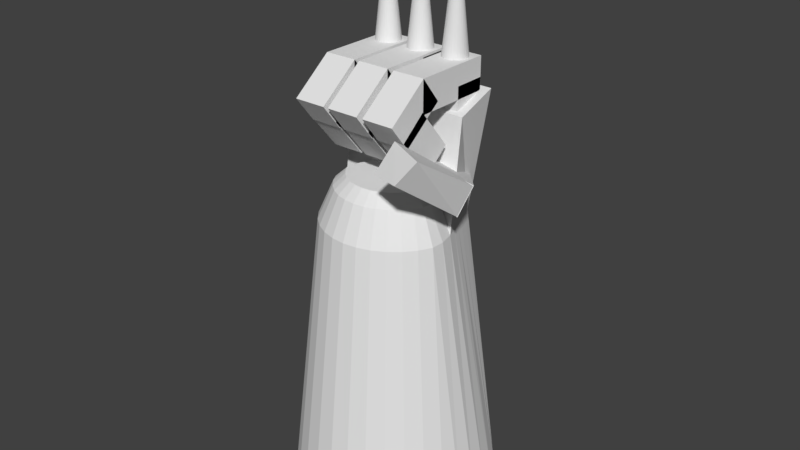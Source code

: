 # Source: bigboi.blend  (saved by Blender 2.79.0; exported with 4.5.12 LTS)
import bpy
from mathutils import Matrix  # noqa: F401  (used for matrix-valued properties, if any)

bpy.ops.wm.read_factory_settings(use_empty=True)
scene = bpy.context.scene
scene.name = 'Scene'

# ---- collections
col_collection_1 = bpy.data.collections.new('Collection 1'); scene.collection.children.link(col_collection_1)

# ---- world
world_world = bpy.data.worlds.new('World'); scene.world = world_world
world_world.color = (0.05088, 0.05088, 0.05088)
world_world.use_sun_shadow = False
world_world.sun_shadow_jitter_overblur = 0.0
world_world.cycles.sampling_method = 'MANUAL'

# ---- meshes
me_cone_001 = bpy.data.meshes.new('Cone.001')
me_cone_001.from_pydata([(0.0, 1.0, -1.0), (0.0, 0.0, 1.0), (0.1951, 0.9808, -1.0), (0.3827, 0.9239, -1.0), (0.5556, 0.8315, -1.0), (0.7071, 0.7071, -1.0), (0.8315, 0.5556, -1.0), (0.9239, 0.3827, -1.0), (0.9808, 0.1951, -1.0), (1.0, 7.55e-08, -1.0), (0.9808, -0.1951, -1.0), (0.9239, -0.3827, -1.0), (0.8315, -0.5556, -1.0), (0.7071, -0.7071, -1.0), (0.5556, -0.8315, -1.0), (0.3827, -0.9239, -1.0), (0.1951, -0.9808, -1.0), (-3.258e-07, -1.0, -1.0), (-0.1951, -0.9808, -1.0), (-0.3827, -0.9239, -1.0), (-0.5556, -0.8315, -1.0), (-0.7071, -0.7071, -1.0), (-0.8315, -0.5556, -1.0), (-0.9239, -0.3827, -1.0), (-0.9808, -0.1951, -1.0), (-1.0, 9.656e-07, -1.0), (-0.9808, 0.1951, -1.0), (-0.9239, 0.3827, -1.0), (-0.8315, 0.5556, -1.0), (-0.7071, 0.7071, -1.0), (-0.5556, 0.8315, -1.0), (-0.3827, 0.9239, -1.0), (-0.1951, 0.9808, -1.0)], [], [(0, 1, 2), (2, 1, 3), (3, 1, 4), (4, 1, 5), (5, 1, 6), (6, 1, 7), (7, 1, 8), (8, 1, 9), (9, 1, 10), (10, 1, 11), (11, 1, 12), (12, 1, 13), (13, 1, 14), (14, 1, 15), (15, 1, 16), (16, 1, 17), (17, 1, 18), (18, 1, 19), (19, 1, 20), (20, 1, 21), (21, 1, 22), (22, 1, 23), (23, 1, 24), (24, 1, 25), (25, 1, 26), (26, 1, 27), (27, 1, 28), (28, 1, 29), (29, 1, 30), (30, 1, 31), (31, 1, 32), (32, 1, 0), (0, 2, 3, 4, 5, 6, 7, 8, 9, 10, 11, 12, 13, 14, 15, 16, 17, 18, 19, 20, 21, 22, 23, 24, 25, 26, 27, 28, 29, 30, 31, 32)])
me_cone_001.use_remesh_preserve_volume = False
me_cone_001.use_remesh_preserve_attributes = False
me_cone_001.use_mirror_vertex_groups = False
me_cone_001.update()
me_icosphere = bpy.data.meshes.new('Icosphere')
me_icosphere.from_pydata([(0.0, 0.0, -1.0), (0.7236, -0.5257, -0.4472), (-0.2764, -0.8506, -0.4472), (-0.8944, 0.0, -0.4472), (-0.2764, 0.8506, -0.4472), (0.7236, 0.5257, -0.4472), (0.2764, -0.8506, 0.4472), (-0.7236, -0.5257, 0.4472), (-0.7236, 0.5257, 0.4472), (0.2764, 0.8506, 0.4472), (0.8944, 0.0, 0.4472), (0.0, 0.0, 1.0), (-0.1625, -0.5, -0.8507), (0.4253, -0.309, -0.8507), (0.2629, -0.809, -0.5257), (0.8506, 0.0, -0.5257), (0.4253, 0.309, -0.8507), (-0.5257, 0.0, -0.8507), (-0.6882, -0.5, -0.5257), (-0.1625, 0.5, -0.8507), (-0.6882, 0.5, -0.5257), (0.2629, 0.809, -0.5257), (0.9511, -0.309, 0.0), (0.9511, 0.309, 0.0), (0.0, -1.0, 0.0), (0.5878, -0.809, 0.0), (-0.9511, -0.309, 0.0), (-0.5878, -0.809, 0.0), (-0.5878, 0.809, 0.0), (-0.9511, 0.309, 0.0), (0.5878, 0.809, 0.0), (0.0, 1.0, 0.0), (0.6882, -0.5, 0.5257), (-0.2629, -0.809, 0.5257), (-0.8506, 0.0, 0.5257), (-0.2629, 0.809, 0.5257), (0.6882, 0.5, 0.5257), (0.1625, -0.5, 0.8507), (0.5257, 0.0, 0.8507), (-0.4253, -0.309, 0.8507), (-0.4253, 0.309, 0.8507), (0.1625, 0.5, 0.8507)], [], [(0, 13, 12), (1, 13, 15), (0, 12, 17), (0, 17, 19), (0, 19, 16), (1, 15, 22), (2, 14, 24), (3, 18, 26), (4, 20, 28), (5, 21, 30), (1, 22, 25), (2, 24, 27), (3, 26, 29), (4, 28, 31), (5, 30, 23), (6, 32, 37), (7, 33, 39), (8, 34, 40), (9, 35, 41), (10, 36, 38), (38, 41, 11), (38, 36, 41), (36, 9, 41), (41, 40, 11), (41, 35, 40), (35, 8, 40), (40, 39, 11), (40, 34, 39), (34, 7, 39), (39, 37, 11), (39, 33, 37), (33, 6, 37), (37, 38, 11), (37, 32, 38), (32, 10, 38), (23, 36, 10), (23, 30, 36), (30, 9, 36), (31, 35, 9), (31, 28, 35), (28, 8, 35), (29, 34, 8), (29, 26, 34), (26, 7, 34), (27, 33, 7), (27, 24, 33), (24, 6, 33), (25, 32, 6), (25, 22, 32), (22, 10, 32), (30, 31, 9), (30, 21, 31), (21, 4, 31), (28, 29, 8), (28, 20, 29), (20, 3, 29), (26, 27, 7), (26, 18, 27), (18, 2, 27), (24, 25, 6), (24, 14, 25), (14, 1, 25), (22, 23, 10), (22, 15, 23), (15, 5, 23), (16, 21, 5), (16, 19, 21), (19, 4, 21), (19, 20, 4), (19, 17, 20), (17, 3, 20), (17, 18, 3), (17, 12, 18), (12, 2, 18), (15, 16, 5), (15, 13, 16), (13, 0, 16), (12, 14, 2), (12, 13, 14), (13, 1, 14)])
me_icosphere.use_remesh_preserve_volume = False
me_icosphere.use_remesh_preserve_attributes = False
me_icosphere.use_mirror_vertex_groups = False
me_icosphere.update()
me_cube_002 = bpy.data.meshes.new('Cube.002')
me_cube_002.from_pydata([(-1.0, -1.0, -1.0), (-1.0, -1.0, 1.0), (-1.0, 1.0, -1.0), (-1.0, 1.0, 1.0), (1.0, -1.0, -1.0), (1.0, -1.0, 1.0), (1.0, 1.0, -1.0), (1.0, 1.0, 1.0)], [], [(0, 1, 3, 2), (2, 3, 7, 6), (6, 7, 5, 4), (4, 5, 1, 0), (2, 6, 4, 0), (7, 3, 1, 5)])
me_cube_002.use_remesh_preserve_volume = False
me_cube_002.use_remesh_preserve_attributes = False
me_cube_002.use_mirror_vertex_groups = False
me_cube_002.update()
me_cube_001 = bpy.data.meshes.new('Cube.001')
me_cube_001.from_pydata([(-1.0, -1.0, -1.0), (-1.0, -0.5077, 0.762), (-0.6423, 1.027, -1.0), (-1.0, 1.0, 1.0), (1.0, -1.0, -1.0), (1.0, -0.5077, 0.762), (0.6558, 1.0, -1.0), (1.0, 1.0, 1.0)], [], [(0, 1, 3, 2), (2, 3, 7, 6), (6, 7, 5, 4), (4, 5, 1, 0), (2, 6, 4, 0), (7, 3, 1, 5)])
me_cube_001.use_remesh_preserve_volume = False
me_cube_001.use_remesh_preserve_attributes = False
me_cube_001.use_mirror_vertex_groups = False
me_cube_001.update()
me_cylinder_001 = bpy.data.meshes.new('Cylinder.001')
me_cylinder_001.from_pydata([(-0.003826, 0.4255, 1.32), (0.1909, 0.415, 1.32), (0.3862, 0.4184, 1.32), (0.3403, 0.419, 1.32), (0.7074, 0.7074, -0.3512), (0.299, 0.518, 1.32), (0.8318, 0.5558, -0.3512), (0.3625, 0.355, 1.32), (0.9243, 0.3828, -0.3512), (0.4197, 0.207, 1.32), (0.9812, 0.1952, -0.3512), (0.4776, 0.061, 1.32), (1.0, -1.035e-07, -0.3512), (0.5385, -0.09352, 1.32), (0.9812, -0.1952, -0.3512), (0.5673, -0.2271, 1.32), (0.9243, -0.3828, -0.3512), (0.5651, -0.2848, 1.32), (0.8318, -0.5558, -0.3512), (0.5292, -0.352, 1.32), (0.7074, -0.7074, -0.3512), (0.4505, -0.448, 1.32), (0.5558, -0.8318, -0.3512), (0.3545, -0.5267, 1.32), (0.3828, -0.9243, -0.3512), (0.2449, -0.5853, 1.32), (0.1952, -0.9812, -0.3512), (0.1261, -0.6213, 1.32), (-3.357e-07, -1.0, -0.3512), (0.002499, -0.6335, 1.32), (-0.1952, -0.9812, -0.3512), (-0.1211, -0.6213, 1.32), (-0.3828, -0.9243, -0.3512), (-0.2399, -0.5853, 1.32), (-0.5558, -0.8318, -0.3512), (-0.3495, -0.5267, 1.32), (-0.7074, -0.7074, -0.3512), (-0.4455, -0.448, 1.32), (-0.8318, -0.5558, -0.3512), (-0.5242, -0.352, 1.32), (-0.9243, -0.3828, -0.3512), (-0.5639, -0.2778, 1.32), (-0.9812, -0.1952, -0.3512), (-0.5678, -0.2286, 1.32), (-1.0, 8.905e-07, -0.3512), (-0.5347, -0.105, 1.32), (-0.9812, 0.1952, -0.3512), (-0.4718, 0.05898, 1.32), (-0.9243, 0.3828, -0.3512), (-0.4058, 0.2321, 1.32), (-0.8318, 0.5558, -0.3512), (-0.3485, 0.3704, 1.32), (-0.7074, 0.7074, -0.3512), (-0.2934, 0.5052, 1.32), (-0.3264, 0.4291, 1.32), (-0.3817, 0.4278, 1.32), (-0.1949, 0.4218, 1.32), (0.1951, 0.7799, 1.0), (0.0, 0.7904, 1.0), (0.3827, 0.7832, 1.0), (0.582, 0.7807, 1.0), (0.6347, 0.6546, 1.0), (0.7, 0.4869, 1.0), (0.7568, 0.3399, 1.0), (0.8143, 0.1951, 1.0), (0.8862, 0.01256, 1.0), (0.9311, -0.1951, 1.0), (0.9239, -0.3827, 1.0), (0.8315, -0.5556, 1.0), (0.7071, -0.7071, 1.0), (0.5556, -0.8315, 1.0), (0.3827, -0.9239, 1.0), (0.1951, -0.9808, 1.0), (-3.258e-07, -1.0, 1.0), (-0.1951, -0.9808, 1.0), (-0.3827, -0.9239, 1.0), (-0.5556, -0.8315, 1.0), (-0.7071, -0.7071, 1.0), (-0.8315, -0.5556, 1.0), (-0.9239, -0.3827, 1.0), (-0.9389, -0.1951, 1.0), (-0.8846, 0.007883, 1.0), (-0.8149, 0.1893, 1.0), (-0.7472, 0.3669, 1.0), (-0.6883, 0.5092, 1.0), (-0.6321, 0.6468, 1.0), (-0.5707, 0.7882, 1.0), (-0.3827, 0.7927, 1.0), (-0.1951, 0.7866, 1.0), (0.1939, 0.5786, 1.24), (-0.0009893, 0.5892, 1.24), (0.3857, 0.582, 1.24), (0.4499, 0.5812, 1.24), (0.4507, 0.5793, 1.24), (0.515, 0.4142, 1.24), (0.572, 0.2666, 1.24), (0.6297, 0.1211, 1.24), (0.6955, -0.04595, 1.24), (0.7316, -0.2128, 1.24), (0.7271, -0.3287, 1.24), (0.6659, -0.4433, 1.24), (0.5667, -0.5642, 1.24), (0.4458, -0.6634, 1.24), (0.3078, -0.7371, 1.24), (0.1582, -0.7825, 1.24), (0.002499, -0.7979, 1.24), (-0.1532, -0.7825, 1.24), (-0.3028, -0.7371, 1.24), (-0.4408, -0.6634, 1.24), (-0.5617, -0.5642, 1.24), (-0.6609, -0.4433, 1.24), (-0.7242, -0.3248, 1.24), (-0.7332, -0.2136, 1.24), (-0.6905, -0.05436, 1.24), (-0.6246, 0.1174, 1.24), (-0.5578, 0.2925, 1.24), (-0.4997, 0.4327, 1.24), (-0.4442, 0.5687, 1.24), (-0.4349, 0.5901, 1.24), (-0.381, 0.5914, 1.24), (-0.1939, 0.5854, 1.24), (0.1909, 0.415, 1.32), (-0.003826, 0.4255, 1.32), (0.3862, 0.4184, 1.32), (0.3403, 0.419, 1.32), (0.299, 0.518, 1.32), (0.3625, 0.355, 1.32), (0.4197, 0.207, 1.32), (0.4776, 0.061, 1.32), (0.5385, -0.09352, 1.32), (0.5673, -0.2271, 1.32), (0.5651, -0.2848, 1.32), (0.5292, -0.352, 1.32), (0.4505, -0.448, 1.32), (0.3545, -0.5267, 1.32), (0.2449, -0.5853, 1.32), (0.1261, -0.6213, 1.32), (0.002499, -0.6335, 1.32), (-0.1211, -0.6213, 1.32), (-0.2399, -0.5853, 1.32), (-0.3495, -0.5267, 1.32), (-0.4455, -0.448, 1.32), (-0.5242, -0.352, 1.32), (-0.5639, -0.2778, 1.32), (-0.5678, -0.2286, 1.32), (-0.5347, -0.105, 1.32), (-0.4718, 0.05898, 1.32), (-0.4058, 0.2321, 1.32), (-0.3485, 0.3704, 1.32), (-0.2934, 0.5052, 1.32), (-0.3264, 0.4291, 1.32), (-0.3817, 0.4278, 1.32), (-0.1949, 0.4218, 1.32), (1.007, 1.007, -1.0), (1.184, 0.7914, -1.0), (1.316, 0.5451, -1.0), (1.397, 0.2779, -1.0), (1.425, -1.343e-08, -1.0), (1.397, -0.2779, -1.0), (1.316, -0.5451, -1.0), (1.184, -0.7914, -1.0), (1.007, -1.007, -1.0), (0.7914, -1.184, -1.0), (0.5451, -1.316, -1.0), (0.2779, -1.397, -1.0), (-5.146e-07, -1.425, -1.0), (-0.2779, -1.397, -1.0), (-0.5451, -1.316, -1.0), (-0.7914, -1.184, -1.0), (-1.007, -1.007, -1.0), (-1.184, -0.7914, -1.0), (-1.316, -0.5451, -1.0), (-1.397, -0.2779, -1.0), (-1.425, 1.255e-06, -1.0), (-1.397, 0.2779, -1.0), (-1.316, 0.5451, -1.0), (-1.184, 0.7914, -1.0), (-1.007, 1.007, -1.0), (0.7109, 0.7109, -1.0), (0.8359, 0.5585, -1.0), (0.9288, 0.3847, -1.0), (0.986, 0.1961, -1.0), (1.005, -1.029e-07, -1.0), (0.986, -0.1961, -1.0), (0.9288, -0.3847, -1.0), (0.8359, -0.5585, -1.0), (0.7109, -0.7109, -1.0), (0.5585, -0.8359, -1.0), (0.3847, -0.9288, -1.0), (0.1961, -0.986, -1.0), (-3.372e-07, -1.005, -1.0), (-0.1961, -0.986, -1.0), (-0.3847, -0.9288, -1.0), (-0.5585, -0.8359, -1.0), (-0.7109, -0.7109, -1.0), (-0.8359, -0.5585, -1.0), (-0.9288, -0.3847, -1.0), (-0.986, -0.1961, -1.0), (-1.005, 8.952e-07, -1.0), (-0.986, 0.1961, -1.0), (-0.9288, 0.3847, -1.0), (-0.8359, 0.5585, -1.0), (-0.7109, 0.7109, -1.0), (-0.0216, 0.8295, 0.2042), (0.2554, 0.6282, 0.3129), (-0.1274, 0.5038, 0.3129), (-0.364, 0.8295, 0.3129), (-0.1274, 1.155, 0.3129), (0.2554, 1.031, 0.3129), (0.0842, 0.5038, 0.4888), (-0.2986, 0.6282, 0.4888), (-0.2986, 1.031, 0.4888), (0.0842, 1.155, 0.4888), (0.3208, 0.8295, 0.4888), (-0.0216, 0.8295, 0.5975), (-0.08379, 0.6381, 0.2336), (0.1412, 0.7112, 0.2336), (0.07903, 0.5198, 0.2975), (0.304, 0.8295, 0.2975), (0.1412, 0.9478, 0.2336), (-0.2228, 0.8295, 0.2336), (-0.285, 0.6381, 0.2975), (-0.08379, 1.021, 0.2336), (-0.285, 1.021, 0.2975), (0.07903, 1.139, 0.2975), (0.3425, 0.7112, 0.4008), (0.3425, 0.9478, 0.4008), (-0.0216, 0.4467, 0.4008), (0.2034, 0.5198, 0.4008), (-0.3857, 0.7112, 0.4008), (-0.2466, 0.5198, 0.4008), (-0.2466, 1.139, 0.4008), (-0.3857, 0.9478, 0.4008), (0.2034, 1.139, 0.4008), (-0.0216, 1.212, 0.4008), (0.2418, 0.6381, 0.5042), (-0.1222, 0.5198, 0.5042), (-0.3472, 0.8295, 0.5042), (-0.1222, 1.139, 0.5042), (0.2418, 1.021, 0.5042), (0.04059, 0.6381, 0.5681), (0.1797, 0.8295, 0.5681), (-0.1844, 0.7112, 0.5681), (-0.1844, 0.9478, 0.5681), (0.04059, 1.021, 0.5681)], [], [(153, 61, 62, 154), (154, 62, 63, 155), (155, 63, 64, 156), (156, 64, 65, 157), (157, 65, 66, 158), (158, 66, 67, 159), (159, 67, 68, 160), (160, 68, 69, 161), (161, 69, 70, 162), (162, 70, 71, 163), (163, 71, 72, 164), (164, 72, 73, 165), (165, 73, 74, 166), (166, 74, 75, 167), (167, 75, 76, 168), (168, 76, 77, 169), (169, 77, 78, 170), (170, 78, 79, 171), (171, 79, 80, 172), (172, 80, 81, 173), (173, 81, 82, 174), (174, 82, 83, 175), (175, 83, 84, 176), (176, 84, 85, 177), (1, 0, 56, 55, 54, 53, 51, 49, 47, 45, 43, 41, 39, 37, 35, 33, 31, 29, 27, 25, 23, 21, 19, 17, 15, 13, 11, 9, 7, 5, 3, 2), (90, 89, 57, 58), (89, 91, 59, 57), (91, 92, 60, 59), (92, 93, 61, 60), (93, 94, 62, 61), (94, 95, 63, 62), (95, 96, 64, 63), (96, 97, 65, 64), (97, 98, 66, 65), (98, 99, 67, 66), (99, 100, 68, 67), (100, 101, 69, 68), (101, 102, 70, 69), (102, 103, 71, 70), (103, 104, 72, 71), (104, 105, 73, 72), (105, 106, 74, 73), (106, 107, 75, 74), (107, 108, 76, 75), (108, 109, 77, 76), (109, 110, 78, 77), (110, 111, 79, 78), (111, 112, 80, 79), (112, 113, 81, 80), (113, 114, 82, 81), (114, 115, 83, 82), (115, 116, 84, 83), (116, 117, 85, 84), (117, 118, 86, 85), (118, 119, 87, 86), (119, 120, 88, 87), (120, 90, 58, 88), (122, 121, 89, 90), (121, 123, 91, 89), (123, 124, 92, 91), (124, 125, 93, 92), (125, 126, 94, 93), (126, 127, 95, 94), (127, 128, 96, 95), (128, 129, 97, 96), (129, 130, 98, 97), (130, 131, 99, 98), (131, 132, 100, 99), (132, 133, 101, 100), (133, 134, 102, 101), (134, 135, 103, 102), (135, 136, 104, 103), (136, 137, 105, 104), (137, 138, 106, 105), (138, 139, 107, 106), (139, 140, 108, 107), (140, 141, 109, 108), (141, 142, 110, 109), (142, 143, 111, 110), (143, 144, 112, 111), (144, 145, 113, 112), (145, 146, 114, 113), (146, 147, 115, 114), (147, 148, 116, 115), (148, 149, 117, 116), (149, 150, 118, 117), (150, 151, 119, 118), (151, 152, 120, 119), (152, 122, 90, 120), (0, 1, 121, 122), (1, 2, 123, 121), (2, 3, 124, 123), (3, 5, 125, 124), (5, 7, 126, 125), (7, 9, 127, 126), (9, 11, 128, 127), (11, 13, 129, 128), (13, 15, 130, 129), (15, 17, 131, 130), (17, 19, 132, 131), (19, 21, 133, 132), (21, 23, 134, 133), (23, 25, 135, 134), (25, 27, 136, 135), (27, 29, 137, 136), (29, 31, 138, 137), (31, 33, 139, 138), (33, 35, 140, 139), (35, 37, 141, 140), (37, 39, 142, 141), (39, 41, 143, 142), (41, 43, 144, 143), (43, 45, 145, 144), (45, 47, 146, 145), (47, 49, 147, 146), (49, 51, 148, 147), (51, 53, 149, 148), (53, 54, 150, 149), (54, 55, 151, 150), (55, 56, 152, 151), (56, 0, 122, 152), (179, 178, 153, 154), (180, 179, 154, 155), (181, 180, 155, 156), (182, 181, 156, 157), (183, 182, 157, 158), (184, 183, 158, 159), (185, 184, 159, 160), (186, 185, 160, 161), (187, 186, 161, 162), (188, 187, 162, 163), (189, 188, 163, 164), (190, 189, 164, 165), (191, 190, 165, 166), (192, 191, 166, 167), (193, 192, 167, 168), (194, 193, 168, 169), (195, 194, 169, 170), (196, 195, 170, 171), (197, 196, 171, 172), (198, 197, 172, 173), (199, 198, 173, 174), (200, 199, 174, 175), (201, 200, 175, 176), (202, 201, 176, 177), (6, 4, 178, 179), (8, 6, 179, 180), (10, 8, 180, 181), (12, 10, 181, 182), (14, 12, 182, 183), (16, 14, 183, 184), (18, 16, 184, 185), (20, 18, 185, 186), (22, 20, 186, 187), (24, 22, 187, 188), (26, 24, 188, 189), (28, 26, 189, 190), (30, 28, 190, 191), (32, 30, 191, 192), (34, 32, 192, 193), (36, 34, 193, 194), (38, 36, 194, 195), (40, 38, 195, 196), (42, 40, 196, 197), (44, 42, 197, 198), (46, 44, 198, 199), (48, 46, 199, 200), (50, 48, 200, 201), (52, 50, 201, 202), (58, 57, 59, 60, 86, 87, 88), (4, 6, 8, 10, 12, 14, 16, 18, 20, 22, 24, 26, 28, 30, 32, 34, 36, 38, 40, 42, 44, 46, 48, 50, 52), (4, 52, 202, 178), (178, 202, 177, 153), (85, 86, 48, 177), (86, 177, 116), (60, 61, 153), (86, 60, 153, 177), (203, 216, 215), (204, 216, 218), (203, 215, 220), (203, 220, 222), (203, 222, 219), (204, 218, 225), (205, 217, 227), (206, 221, 229), (207, 223, 231), (208, 224, 233), (204, 225, 228), (205, 227, 230), (206, 229, 232), (207, 231, 234), (208, 233, 226), (209, 235, 240), (210, 236, 242), (211, 237, 243), (212, 238, 244), (213, 239, 241), (241, 244, 214), (241, 239, 244), (239, 212, 244), (244, 243, 214), (244, 238, 243), (238, 211, 243), (243, 242, 214), (243, 237, 242), (237, 210, 242), (242, 240, 214), (242, 236, 240), (236, 209, 240), (240, 241, 214), (240, 235, 241), (235, 213, 241), (226, 239, 213), (226, 233, 239), (233, 212, 239), (234, 238, 212), (234, 231, 238), (231, 211, 238), (232, 237, 211), (232, 229, 237), (229, 210, 237), (230, 236, 210), (230, 227, 236), (227, 209, 236), (228, 235, 209), (228, 225, 235), (225, 213, 235), (233, 234, 212), (233, 224, 234), (224, 207, 234), (231, 232, 211), (231, 223, 232), (223, 206, 232), (229, 230, 210), (229, 221, 230), (221, 205, 230), (227, 228, 209), (227, 217, 228), (217, 204, 228), (225, 226, 213), (225, 218, 226), (218, 208, 226), (219, 224, 208), (219, 222, 224), (222, 207, 224), (222, 223, 207), (222, 220, 223), (220, 206, 223), (220, 221, 206), (220, 215, 221), (215, 205, 221), (218, 219, 208), (218, 216, 219), (216, 203, 219), (215, 217, 205), (215, 216, 217), (216, 204, 217)])
me_cylinder_001.use_remesh_preserve_volume = False
me_cylinder_001.use_remesh_preserve_attributes = False
me_cylinder_001.use_mirror_vertex_groups = False
me_cylinder_001.update()
me_cube_003 = bpy.data.meshes.new('Cube.003')
me_cube_003.from_pydata([(-1.0, -1.0, -1.0), (-1.0, -1.0, 1.0), (-1.0, 1.0, -1.0), (-1.0, 1.0, 1.0), (1.0, -1.0, -1.0), (1.0, -1.0, 1.0), (1.0, 1.0, -1.0), (1.0, 1.0, 1.0)], [], [(0, 1, 3, 2), (2, 3, 7, 6), (6, 7, 5, 4), (4, 5, 1, 0), (2, 6, 4, 0), (7, 3, 1, 5)])
me_cube_003.use_remesh_preserve_volume = False
me_cube_003.use_remesh_preserve_attributes = False
me_cube_003.use_mirror_vertex_groups = False
me_cube_003.update()
me_cube_004 = bpy.data.meshes.new('Cube.004')
me_cube_004.from_pydata([(-1.0, -1.0, -1.0), (-1.0, -1.0, 1.0), (-1.0, 1.0, -1.0), (-1.0, 1.0, 1.0), (1.0, -1.0, -1.0), (1.0, -1.0, 1.0), (1.0, 1.0, -1.0), (1.0, 1.0, 1.0)], [], [(0, 1, 3, 2), (2, 3, 7, 6), (6, 7, 5, 4), (4, 5, 1, 0), (2, 6, 4, 0), (7, 3, 1, 5)])
me_cube_004.use_remesh_preserve_volume = False
me_cube_004.use_remesh_preserve_attributes = False
me_cube_004.use_mirror_vertex_groups = False
me_cube_004.update()
me_cube_007 = bpy.data.meshes.new('Cube.007')
me_cube_007.from_pydata([(-1.0, -1.0, -1.0), (-1.0, -1.0, 1.0), (-1.0, 1.0, -1.0), (-1.0, 1.0, 1.0), (1.0, -1.0, -1.0), (1.0, -1.0, 1.0), (1.0, 1.0, -1.0), (1.0, 1.0, 1.0)], [], [(0, 1, 3, 2), (2, 3, 7, 6), (6, 7, 5, 4), (4, 5, 1, 0), (2, 6, 4, 0), (7, 3, 1, 5)])
me_cube_007.use_remesh_preserve_volume = False
me_cube_007.use_remesh_preserve_attributes = False
me_cube_007.use_mirror_vertex_groups = False
me_cube_007.update()
me_cube_006 = bpy.data.meshes.new('Cube.006')
me_cube_006.from_pydata([(-1.0, -1.0, -1.0), (-1.0, -1.0, 1.0), (-1.0, 1.0, -1.0), (-1.0, 1.0, 1.0), (1.0, -1.0, -1.0), (1.0, -1.0, 1.0), (1.0, 1.0, -1.0), (1.0, 1.0, 1.0)], [], [(0, 1, 3, 2), (2, 3, 7, 6), (6, 7, 5, 4), (4, 5, 1, 0), (2, 6, 4, 0), (7, 3, 1, 5)])
me_cube_006.use_remesh_preserve_volume = False
me_cube_006.use_remesh_preserve_attributes = False
me_cube_006.use_mirror_vertex_groups = False
me_cube_006.update()
me_cube_005 = bpy.data.meshes.new('Cube.005')
me_cube_005.from_pydata([(-1.0, -1.0, -1.0), (-1.0, -1.0, 1.0), (-1.0, 1.0, -1.0), (-1.0, 1.0, 1.0), (1.0, -1.0, -1.0), (1.0, -1.0, 1.0), (1.0, 1.0, -1.0), (1.0, 1.0, 1.0)], [], [(0, 1, 3, 2), (2, 3, 7, 6), (6, 7, 5, 4), (4, 5, 1, 0), (2, 6, 4, 0), (7, 3, 1, 5)])
me_cube_005.use_remesh_preserve_volume = False
me_cube_005.use_remesh_preserve_attributes = False
me_cube_005.use_mirror_vertex_groups = False
me_cube_005.update()
me_cube_013 = bpy.data.meshes.new('Cube.013')
me_cube_013.from_pydata([(-1.0, -1.0, -1.0), (-1.0, -1.0, 1.0), (-1.0, 1.0, -1.0), (-1.0, 1.0, 1.0), (1.0, -1.0, -1.0), (1.0, -1.0, 1.0), (1.0, 1.0, -1.0), (1.0, 1.0, 1.0)], [], [(0, 1, 3, 2), (2, 3, 7, 6), (6, 7, 5, 4), (4, 5, 1, 0), (2, 6, 4, 0), (7, 3, 1, 5)])
me_cube_013.use_remesh_preserve_volume = False
me_cube_013.use_remesh_preserve_attributes = False
me_cube_013.use_mirror_vertex_groups = False
me_cube_013.update()
me_cube_012 = bpy.data.meshes.new('Cube.012')
me_cube_012.from_pydata([(-1.0, -1.0, -1.0), (-1.0, -1.0, 1.0), (-1.0, 1.0, -1.0), (-1.0, 1.0, 1.0), (1.0, -1.0, -1.0), (1.0, -1.0, 1.0), (1.0, 1.0, -1.0), (1.0, 1.0, 1.0)], [], [(0, 1, 3, 2), (2, 3, 7, 6), (6, 7, 5, 4), (4, 5, 1, 0), (2, 6, 4, 0), (7, 3, 1, 5)])
me_cube_012.use_remesh_preserve_volume = False
me_cube_012.use_remesh_preserve_attributes = False
me_cube_012.use_mirror_vertex_groups = False
me_cube_012.update()
me_cube_011 = bpy.data.meshes.new('Cube.011')
me_cube_011.from_pydata([(-1.0, -1.0, -1.0), (-1.0, -1.0, 1.0), (-1.0, 1.0, -1.0), (-1.0, 1.0, 1.0), (1.0, -1.0, -1.0), (1.0, -1.0, 1.0), (1.0, 1.0, -1.0), (1.0, 1.0, 1.0)], [], [(0, 1, 3, 2), (2, 3, 7, 6), (6, 7, 5, 4), (4, 5, 1, 0), (2, 6, 4, 0), (7, 3, 1, 5)])
me_cube_011.use_remesh_preserve_volume = False
me_cube_011.use_remesh_preserve_attributes = False
me_cube_011.use_mirror_vertex_groups = False
me_cube_011.update()
me_cube_016 = bpy.data.meshes.new('Cube.016')
me_cube_016.from_pydata([(-1.0, -1.0, -1.0), (-1.0, -1.0, 1.0), (-1.0, 1.0, -1.0), (-1.0, 1.0, 1.0), (1.0, -1.0, -1.0), (1.0, -1.0, 1.0), (1.0, 1.0, -1.0), (1.0, 1.0, 1.0)], [], [(0, 1, 3, 2), (2, 3, 7, 6), (6, 7, 5, 4), (4, 5, 1, 0), (2, 6, 4, 0), (7, 3, 1, 5)])
me_cube_016.use_remesh_preserve_volume = False
me_cube_016.use_remesh_preserve_attributes = False
me_cube_016.use_mirror_vertex_groups = False
me_cube_016.update()
me_cube_015 = bpy.data.meshes.new('Cube.015')
me_cube_015.from_pydata([(-1.0, -1.0, -1.0), (-1.0, -1.0, 1.0), (-1.0, 1.0, -1.0), (-1.0, 1.0, 1.0), (1.0, -1.0, -1.0), (1.0, -1.0, 1.0), (1.0, 1.0, -1.0), (1.0, 1.0, 1.0)], [], [(0, 1, 3, 2), (2, 3, 7, 6), (6, 7, 5, 4), (4, 5, 1, 0), (2, 6, 4, 0), (7, 3, 1, 5)])
me_cube_015.use_remesh_preserve_volume = False
me_cube_015.use_remesh_preserve_attributes = False
me_cube_015.use_mirror_vertex_groups = False
me_cube_015.update()
me_cube_014 = bpy.data.meshes.new('Cube.014')
me_cube_014.from_pydata([(-1.0, -1.0, -1.0), (-1.0, -1.0, 1.0), (-1.0, 1.0, -1.0), (-1.0, 1.0, 1.0), (1.0, -1.0, -1.0), (1.0, -1.0, 1.0), (1.0, 1.0, -1.0), (1.0, 1.0, 1.0)], [], [(0, 1, 3, 2), (2, 3, 7, 6), (6, 7, 5, 4), (4, 5, 1, 0), (2, 6, 4, 0), (7, 3, 1, 5)])
me_cube_014.use_remesh_preserve_volume = False
me_cube_014.use_remesh_preserve_attributes = False
me_cube_014.use_mirror_vertex_groups = False
me_cube_014.update()
me_cube_017 = bpy.data.meshes.new('Cube.017')
me_cube_017.from_pydata([(-1.0, -1.0, -1.0), (-1.0, -1.0, 1.0), (-1.0, 1.0, -1.0), (-1.0, 1.0, 1.0), (0.7628, -1.075, -1.1), (1.0, -1.0, 1.0), (0.7406, 0.8183, -1.135), (1.0, 1.0, 1.0)], [], [(0, 1, 3, 2), (2, 3, 7, 6), (6, 7, 5, 4), (4, 5, 1, 0), (2, 6, 4, 0), (7, 3, 1, 5)])
me_cube_017.use_remesh_preserve_volume = False
me_cube_017.use_remesh_preserve_attributes = False
me_cube_017.use_mirror_vertex_groups = False
me_cube_017.update()
me_cube_018 = bpy.data.meshes.new('Cube.018')
me_cube_018.from_pydata([(-2.152, -0.8337, -1.915), (-0.07619, -0.9718, 0.9549), (-1.686, 0.8393, -1.969), (-0.0833, 0.9035, 1.068), (0.1652, -0.9762, -2.106), (1.0, -1.0, 1.0), (0.1652, 1.024, -2.106), (0.8191, 0.9243, 0.8323)], [], [(0, 1, 3, 2), (2, 3, 7, 6), (6, 7, 5, 4), (4, 5, 1, 0), (2, 6, 4, 0), (7, 3, 1, 5)])
me_cube_018.use_remesh_preserve_volume = False
me_cube_018.use_remesh_preserve_attributes = False
me_cube_018.use_mirror_vertex_groups = False
me_cube_018.update()
me_icosphere_001 = bpy.data.meshes.new('Icosphere.001')
me_icosphere_001.from_pydata([(0.0, 0.0, -1.0), (0.7236, -0.5257, -0.4472), (-0.2764, -0.8506, -0.4472), (-0.8944, 0.0, -0.4472), (-0.2764, 0.8506, -0.4472), (0.7236, 0.5257, -0.4472), (0.2764, -0.8506, 0.4472), (-0.7236, -0.5257, 0.4472), (-0.7236, 0.5257, 0.4472), (0.2764, 0.8506, 0.4472), (0.8944, 0.0, 0.4472), (0.0, 0.0, 1.0), (-0.1625, -0.5, -0.8507), (0.4253, -0.309, -0.8507), (0.2629, -0.809, -0.5257), (0.8506, 0.0, -0.5257), (0.4253, 0.309, -0.8507), (-0.5257, 0.0, -0.8507), (-0.6882, -0.5, -0.5257), (-0.1625, 0.5, -0.8507), (-0.6882, 0.5, -0.5257), (0.2629, 0.809, -0.5257), (0.9511, -0.309, 0.0), (0.9511, 0.309, 0.0), (0.0, -1.0, 0.0), (0.5878, -0.809, 0.0), (-0.9511, -0.309, 0.0), (-0.5878, -0.809, 0.0), (-0.5878, 0.809, 0.0), (-0.9511, 0.309, 0.0), (0.5878, 0.809, 0.0), (0.0, 1.0, 0.0), (0.6882, -0.5, 0.5257), (-0.2629, -0.809, 0.5257), (-0.8506, 0.0, 0.5257), (-0.2629, 0.809, 0.5257), (0.6882, 0.5, 0.5257), (0.1625, -0.5, 0.8507), (0.5257, 0.0, 0.8507), (-0.4253, -0.309, 0.8507), (-0.4253, 0.309, 0.8507), (0.1625, 0.5, 0.8507)], [], [(0, 13, 12), (1, 13, 15), (0, 12, 17), (0, 17, 19), (0, 19, 16), (1, 15, 22), (2, 14, 24), (3, 18, 26), (4, 20, 28), (5, 21, 30), (1, 22, 25), (2, 24, 27), (3, 26, 29), (4, 28, 31), (5, 30, 23), (6, 32, 37), (7, 33, 39), (8, 34, 40), (9, 35, 41), (10, 36, 38), (38, 41, 11), (38, 36, 41), (36, 9, 41), (41, 40, 11), (41, 35, 40), (35, 8, 40), (40, 39, 11), (40, 34, 39), (34, 7, 39), (39, 37, 11), (39, 33, 37), (33, 6, 37), (37, 38, 11), (37, 32, 38), (32, 10, 38), (23, 36, 10), (23, 30, 36), (30, 9, 36), (31, 35, 9), (31, 28, 35), (28, 8, 35), (29, 34, 8), (29, 26, 34), (26, 7, 34), (27, 33, 7), (27, 24, 33), (24, 6, 33), (25, 32, 6), (25, 22, 32), (22, 10, 32), (30, 31, 9), (30, 21, 31), (21, 4, 31), (28, 29, 8), (28, 20, 29), (20, 3, 29), (26, 27, 7), (26, 18, 27), (18, 2, 27), (24, 25, 6), (24, 14, 25), (14, 1, 25), (22, 23, 10), (22, 15, 23), (15, 5, 23), (16, 21, 5), (16, 19, 21), (19, 4, 21), (19, 20, 4), (19, 17, 20), (17, 3, 20), (17, 18, 3), (17, 12, 18), (12, 2, 18), (15, 16, 5), (15, 13, 16), (13, 0, 16), (12, 14, 2), (12, 13, 14), (13, 1, 14)])
me_icosphere_001.use_remesh_preserve_volume = False
me_icosphere_001.use_remesh_preserve_attributes = False
me_icosphere_001.use_mirror_vertex_groups = False
me_icosphere_001.update()
me_icosphere_002 = bpy.data.meshes.new('Icosphere.002')
me_icosphere_002.from_pydata([(0.0, 0.0, -1.0), (0.7236, -0.5257, -0.4472), (-0.2764, -0.8506, -0.4472), (-0.8944, 0.0, -0.4472), (-0.2764, 0.8506, -0.4472), (0.7236, 0.5257, -0.4472), (0.2764, -0.8506, 0.4472), (-0.7236, -0.5257, 0.4472), (-0.7236, 0.5257, 0.4472), (0.2764, 0.8506, 0.4472), (0.8944, 0.0, 0.4472), (0.0, 0.0, 1.0), (-0.1625, -0.5, -0.8507), (0.4253, -0.309, -0.8507), (0.2629, -0.809, -0.5257), (0.8506, 0.0, -0.5257), (0.4253, 0.309, -0.8507), (-0.5257, 0.0, -0.8507), (-0.6882, -0.5, -0.5257), (-0.1625, 0.5, -0.8507), (-0.6882, 0.5, -0.5257), (0.2629, 0.809, -0.5257), (0.9511, -0.309, 0.0), (0.9511, 0.309, 0.0), (0.0, -1.0, 0.0), (0.5878, -0.809, 0.0), (-0.9511, -0.309, 0.0), (-0.5878, -0.809, 0.0), (-0.5878, 0.809, 0.0), (-0.9511, 0.309, 0.0), (0.5878, 0.809, 0.0), (0.0, 1.0, 0.0), (0.6882, -0.5, 0.5257), (-0.2629, -0.809, 0.5257), (-0.8506, 0.0, 0.5257), (-0.2629, 0.809, 0.5257), (0.6882, 0.5, 0.5257), (0.1625, -0.5, 0.8507), (0.5257, 0.0, 0.8507), (-0.4253, -0.309, 0.8507), (-0.4253, 0.309, 0.8507), (0.1625, 0.5, 0.8507)], [], [(0, 13, 12), (1, 13, 15), (0, 12, 17), (0, 17, 19), (0, 19, 16), (1, 15, 22), (2, 14, 24), (3, 18, 26), (4, 20, 28), (5, 21, 30), (1, 22, 25), (2, 24, 27), (3, 26, 29), (4, 28, 31), (5, 30, 23), (6, 32, 37), (7, 33, 39), (8, 34, 40), (9, 35, 41), (10, 36, 38), (38, 41, 11), (38, 36, 41), (36, 9, 41), (41, 40, 11), (41, 35, 40), (35, 8, 40), (40, 39, 11), (40, 34, 39), (34, 7, 39), (39, 37, 11), (39, 33, 37), (33, 6, 37), (37, 38, 11), (37, 32, 38), (32, 10, 38), (23, 36, 10), (23, 30, 36), (30, 9, 36), (31, 35, 9), (31, 28, 35), (28, 8, 35), (29, 34, 8), (29, 26, 34), (26, 7, 34), (27, 33, 7), (27, 24, 33), (24, 6, 33), (25, 32, 6), (25, 22, 32), (22, 10, 32), (30, 31, 9), (30, 21, 31), (21, 4, 31), (28, 29, 8), (28, 20, 29), (20, 3, 29), (26, 27, 7), (26, 18, 27), (18, 2, 27), (24, 25, 6), (24, 14, 25), (14, 1, 25), (22, 23, 10), (22, 15, 23), (15, 5, 23), (16, 21, 5), (16, 19, 21), (19, 4, 21), (19, 20, 4), (19, 17, 20), (17, 3, 20), (17, 18, 3), (17, 12, 18), (12, 2, 18), (15, 16, 5), (15, 13, 16), (13, 0, 16), (12, 14, 2), (12, 13, 14), (13, 1, 14)])
me_icosphere_002.use_remesh_preserve_volume = False
me_icosphere_002.use_remesh_preserve_attributes = False
me_icosphere_002.use_mirror_vertex_groups = False
me_icosphere_002.update()
me_cone_003 = bpy.data.meshes.new('Cone.003')
me_cone_003.from_pydata([(0.0, 1.0, -1.0), (0.0, 0.0, 1.0), (0.1951, 0.9808, -1.0), (0.3827, 0.9239, -1.0), (0.5556, 0.8315, -1.0), (0.7071, 0.7071, -1.0), (0.8315, 0.5556, -1.0), (0.9239, 0.3827, -1.0), (0.9808, 0.1951, -1.0), (1.0, 7.55e-08, -1.0), (0.9808, -0.1951, -1.0), (0.9239, -0.3827, -1.0), (0.8315, -0.5556, -1.0), (0.7071, -0.7071, -1.0), (0.5556, -0.8315, -1.0), (0.3827, -0.9239, -1.0), (0.1951, -0.9808, -1.0), (-3.258e-07, -1.0, -1.0), (-0.1951, -0.9808, -1.0), (-0.3827, -0.9239, -1.0), (-0.5556, -0.8315, -1.0), (-0.7071, -0.7071, -1.0), (-0.8315, -0.5556, -1.0), (-0.9239, -0.3827, -1.0), (-0.9808, -0.1951, -1.0), (-1.0, 9.656e-07, -1.0), (-0.9808, 0.1951, -1.0), (-0.9239, 0.3827, -1.0), (-0.8315, 0.5556, -1.0), (-0.7071, 0.7071, -1.0), (-0.5556, 0.8315, -1.0), (-0.3827, 0.9239, -1.0), (-0.1951, 0.9808, -1.0)], [], [(0, 1, 2), (2, 1, 3), (3, 1, 4), (4, 1, 5), (5, 1, 6), (6, 1, 7), (7, 1, 8), (8, 1, 9), (9, 1, 10), (10, 1, 11), (11, 1, 12), (12, 1, 13), (13, 1, 14), (14, 1, 15), (15, 1, 16), (16, 1, 17), (17, 1, 18), (18, 1, 19), (19, 1, 20), (20, 1, 21), (21, 1, 22), (22, 1, 23), (23, 1, 24), (24, 1, 25), (25, 1, 26), (26, 1, 27), (27, 1, 28), (28, 1, 29), (29, 1, 30), (30, 1, 31), (31, 1, 32), (32, 1, 0), (0, 2, 3, 4, 5, 6, 7, 8, 9, 10, 11, 12, 13, 14, 15, 16, 17, 18, 19, 20, 21, 22, 23, 24, 25, 26, 27, 28, 29, 30, 31, 32)])
me_cone_003.use_remesh_preserve_volume = False
me_cone_003.use_remesh_preserve_attributes = False
me_cone_003.use_mirror_vertex_groups = False
me_cone_003.update()
me_cone_004 = bpy.data.meshes.new('Cone.004')
me_cone_004.from_pydata([(0.0, 1.0, -1.0), (0.0, 0.0, 1.0), (0.1951, 0.9808, -1.0), (0.3827, 0.9239, -1.0), (0.5556, 0.8315, -1.0), (0.7071, 0.7071, -1.0), (0.8315, 0.5556, -1.0), (0.9239, 0.3827, -1.0), (0.9808, 0.1951, -1.0), (1.0, 7.55e-08, -1.0), (0.9808, -0.1951, -1.0), (0.9239, -0.3827, -1.0), (0.8315, -0.5556, -1.0), (0.7071, -0.7071, -1.0), (0.5556, -0.8315, -1.0), (0.3827, -0.9239, -1.0), (0.1951, -0.9808, -1.0), (-3.258e-07, -1.0, -1.0), (-0.1951, -0.9808, -1.0), (-0.3827, -0.9239, -1.0), (-0.5556, -0.8315, -1.0), (-0.7071, -0.7071, -1.0), (-0.8315, -0.5556, -1.0), (-0.9239, -0.3827, -1.0), (-0.9808, -0.1951, -1.0), (-1.0, 9.656e-07, -1.0), (-0.9808, 0.1951, -1.0), (-0.9239, 0.3827, -1.0), (-0.8315, 0.5556, -1.0), (-0.7071, 0.7071, -1.0), (-0.5556, 0.8315, -1.0), (-0.3827, 0.9239, -1.0), (-0.1951, 0.9808, -1.0)], [], [(0, 1, 2), (2, 1, 3), (3, 1, 4), (4, 1, 5), (5, 1, 6), (6, 1, 7), (7, 1, 8), (8, 1, 9), (9, 1, 10), (10, 1, 11), (11, 1, 12), (12, 1, 13), (13, 1, 14), (14, 1, 15), (15, 1, 16), (16, 1, 17), (17, 1, 18), (18, 1, 19), (19, 1, 20), (20, 1, 21), (21, 1, 22), (22, 1, 23), (23, 1, 24), (24, 1, 25), (25, 1, 26), (26, 1, 27), (27, 1, 28), (28, 1, 29), (29, 1, 30), (30, 1, 31), (31, 1, 32), (32, 1, 0), (0, 2, 3, 4, 5, 6, 7, 8, 9, 10, 11, 12, 13, 14, 15, 16, 17, 18, 19, 20, 21, 22, 23, 24, 25, 26, 27, 28, 29, 30, 31, 32)])
me_cone_004.use_remesh_preserve_volume = False
me_cone_004.use_remesh_preserve_attributes = False
me_cone_004.use_mirror_vertex_groups = False
me_cone_004.update()

# ---- objects
ob_cone = bpy.data.objects.new('Cone', me_cone_001)
ob_icosphere = bpy.data.objects.new('Icosphere', me_icosphere)
ob_cube_001 = bpy.data.objects.new('Cube.001', me_cube_002)
ob_cube = bpy.data.objects.new('Cube', me_cube_001)
ob_cylinder = bpy.data.objects.new('Cylinder', me_cylinder_001)
ob_cube_002 = bpy.data.objects.new('Cube.002', me_cube_003)
ob_cube_003 = bpy.data.objects.new('Cube.003', me_cube_004)
ob_cube_006 = bpy.data.objects.new('Cube.006', me_cube_007)
ob_cube_005 = bpy.data.objects.new('Cube.005', me_cube_006)
ob_cube_004 = bpy.data.objects.new('Cube.004', me_cube_005)
ob_cube_009 = bpy.data.objects.new('Cube.009', me_cube_013)
ob_cube_008 = bpy.data.objects.new('Cube.008', me_cube_012)
ob_cube_007 = bpy.data.objects.new('Cube.007', me_cube_011)
ob_cube_012 = bpy.data.objects.new('Cube.012', me_cube_016)
ob_cube_011 = bpy.data.objects.new('Cube.011', me_cube_015)
ob_cube_010 = bpy.data.objects.new('Cube.010', me_cube_014)
ob_cube_013 = bpy.data.objects.new('Cube.013', me_cube_017)
ob_cube_014 = bpy.data.objects.new('Cube.014', me_cube_018)
ob_icosphere_001 = bpy.data.objects.new('Icosphere.001', me_icosphere_001)
ob_icosphere_002 = bpy.data.objects.new('Icosphere.002', me_icosphere_002)
ob_cone_001 = bpy.data.objects.new('Cone.001', me_cone_003)
ob_cone_002 = bpy.data.objects.new('Cone.002', me_cone_004)

# ---- transforms, parenting, visibility, modifiers, constraints
ob_cone.location = (0.1084, 0.09867, 1.347)
ob_cone.scale = (0.04427, 0.04427, 0.2153)
ob_cone.lineart.crease_threshold = 0.0
ob_icosphere.location = (0.09306, 0.1769, 0.4341)
ob_icosphere.scale = (0.04818, 0.04818, 0.04818)
ob_icosphere.lineart.crease_threshold = 0.0
ob_cube_001.location = (0.0005496, 0.09856, 1.103)
ob_cube_001.scale = (-0.04497, -0.04497, -0.1164)
ob_cube_001.lineart.crease_threshold = 0.0
ob_cube.location = (0.000579, 0.07949, 0.9656)
ob_cube.scale = (0.1774, 0.0773, 0.1774)
ob_cube.lineart.crease_threshold = 0.0
ob_cylinder.location = (0.0, 0.0, 0.4049)
ob_cylinder.scale = (0.2009, 0.2009, 0.3911)
ob_cylinder.lineart.crease_threshold = 0.0
ob_cube_002.location = (0.1087, 0.09856, 1.086)
ob_cube_002.scale = (-0.04497, -0.04497, -0.08433)
ob_cube_002.lineart.crease_threshold = 0.0
ob_cube_003.location = (-0.1037, 0.09856, 1.086)
ob_cube_003.scale = (-0.04497, -0.04497, -0.1164)
ob_cube_003.lineart.crease_threshold = 0.0
ob_cube_006.location = (0.0005496, 0.03141, 1.181)
ob_cube_006.rotation_euler = (1.567, -0.0, 0.0)
ob_cube_006.scale = (-0.04497, -0.04497, -0.1121)
ob_cube_006.lineart.crease_threshold = 0.0
ob_cube_005.location = (0.1087, 0.03141, 1.181)
ob_cube_005.rotation_euler = (1.567, -0.0, 0.0)
ob_cube_005.scale = (-0.04497, -0.04497, -0.1121)
ob_cube_005.lineart.crease_threshold = 0.0
ob_cube_004.location = (-0.1037, 0.03141, 1.181)
ob_cube_004.rotation_euler = (1.567, -0.0, 0.0)
ob_cube_004.scale = (-0.04497, -0.04497, -0.1121)
ob_cube_004.lineart.crease_threshold = 0.0
ob_cube_009.location = (-0.1037, -0.1088, 1.147)
ob_cube_009.rotation_euler = (2.232, -0.0, 0.0)
ob_cube_009.scale = (-0.04497, -0.04497, -0.07181)
ob_cube_009.lineart.crease_threshold = 0.0
ob_cube_008.location = (0.1087, -0.1088, 1.147)
ob_cube_008.rotation_euler = (2.232, -0.0, 0.0)
ob_cube_008.scale = (-0.04497, -0.04497, -0.07181)
ob_cube_008.lineart.crease_threshold = 0.0
ob_cube_007.location = (0.0005496, -0.1088, 1.147)
ob_cube_007.rotation_euler = (2.232, -0.0, 0.0)
ob_cube_007.scale = (-0.04497, -0.04497, -0.07181)
ob_cube_007.lineart.crease_threshold = 0.0
ob_cube_012.location = (0.0005496, -0.07136, 1.06)
ob_cube_012.rotation_euler = (0.6922, -0.0, 0.0)
ob_cube_012.scale = (-0.04497, -0.04497, -0.07181)
ob_cube_012.lineart.crease_threshold = 0.0
ob_cube_011.location = (0.1087, -0.07136, 1.06)
ob_cube_011.rotation_euler = (0.6922, -0.0, 0.0)
ob_cube_011.scale = (-0.04497, -0.04497, -0.07181)
ob_cube_011.lineart.crease_threshold = 0.0
ob_cube_010.location = (-0.1037, -0.07136, 1.06)
ob_cube_010.rotation_euler = (0.6922, -0.0, 0.0)
ob_cube_010.scale = (-0.04497, -0.04497, -0.07181)
ob_cube_010.lineart.crease_threshold = 0.0
ob_cube_013.location = (0.1497, 0.006826, 0.9269)
ob_cube_013.rotation_euler = (1.249, 0.4383, 0.5354)
ob_cube_013.scale = (-0.05744, -0.04306, -0.1053)
ob_cube_013.lineart.crease_threshold = 0.0
ob_cube_014.location = (0.2211, -0.1001, 0.9772)
ob_cube_014.rotation_euler = (0.9458, -0.05428, -0.4841)
ob_cube_014.scale = (-0.04769, -0.04441, -0.07789)
ob_cube_014.lineart.crease_threshold = 0.0
ob_icosphere_001.location = (-0.08958, 0.1769, 0.4341)
ob_icosphere_001.scale = (0.04818, 0.04818, 0.04818)
ob_icosphere_001.lineart.crease_threshold = 0.0
ob_icosphere_002.location = (0.002478, 0.1769, 0.3598)
ob_icosphere_002.scale = (0.04818, 0.04818, 0.04818)
ob_icosphere_002.lineart.crease_threshold = 0.0
ob_cone_001.location = (0.0006523, 0.09867, 1.347)
ob_cone_001.scale = (0.04427, 0.04427, 0.2153)
ob_cone_001.lineart.crease_threshold = 0.0
ob_cone_002.location = (-0.1036, 0.09867, 1.347)
ob_cone_002.scale = (0.04427, 0.04427, 0.2153)
ob_cone_002.lineart.crease_threshold = 0.0

# ---- collection membership
col_collection_1.objects.link(ob_cone)
col_collection_1.objects.link(ob_icosphere)
col_collection_1.objects.link(ob_cube_001)
col_collection_1.objects.link(ob_cube)
col_collection_1.objects.link(ob_cylinder)
col_collection_1.objects.link(ob_cube_002)
col_collection_1.objects.link(ob_cube_003)
col_collection_1.objects.link(ob_cube_006)
col_collection_1.objects.link(ob_cube_005)
col_collection_1.objects.link(ob_cube_004)
col_collection_1.objects.link(ob_cube_009)
col_collection_1.objects.link(ob_cube_008)
col_collection_1.objects.link(ob_cube_007)
col_collection_1.objects.link(ob_cube_012)
col_collection_1.objects.link(ob_cube_011)
col_collection_1.objects.link(ob_cube_010)
col_collection_1.objects.link(ob_cube_013)
col_collection_1.objects.link(ob_cube_014)
col_collection_1.objects.link(ob_icosphere_001)
col_collection_1.objects.link(ob_icosphere_002)
col_collection_1.objects.link(ob_cone_001)
col_collection_1.objects.link(ob_cone_002)

# ---- scene / render settings (as saved in the file)
scene.frame_start = 1; scene.frame_end = 250; scene.frame_set(1)
scene.render.engine = 'BLENDER_EEVEE_NEXT'
scene.render.resolution_percentage = 50
scene.render.dither_intensity = 0.0
scene.cycles.use_denoising = False
scene.cycles.samples = 128
scene.cycles.sampling_pattern = 'TABULATED_SOBOL'
scene.cycles.use_adaptive_sampling = False
scene.cycles.use_light_tree = False
scene.cycles.blur_glossy = 0.0
scene.cycles.sample_clamp_indirect = 0.0
scene.view_settings.view_transform = 'Standard'
bpy.context.view_layer.update()

# ---- added for rendering (the .blend has no active camera and no usable light): camera, sun
cam_auto = bpy.data.cameras.new('AutoCamera')
cam_auto.lens = 50.0
cam_auto.sensor_width = 36.0
cam_auto.clip_end = 1000.0
ob_auto_camera = bpy.data.objects.new('AutoCamera', cam_auto)
scene.collection.objects.link(ob_auto_camera)
ob_auto_camera.location = (1.66153, -1.97401, 2.08926)
ob_auto_camera.rotation_euler = (1.09748, -7.21219e-08, 0.694738)
scene.camera = ob_auto_camera
light_auto_sun = bpy.data.lights.new('AutoSun', 'SUN')
light_auto_sun.energy = 3.0
light_auto_sun.angle = 0.0523599
ob_auto_sun = bpy.data.objects.new('AutoSun', light_auto_sun)
scene.collection.objects.link(ob_auto_sun)
ob_auto_sun.rotation_euler = (0.872665, 0.174533, 0.523599)
bpy.context.view_layer.update()
